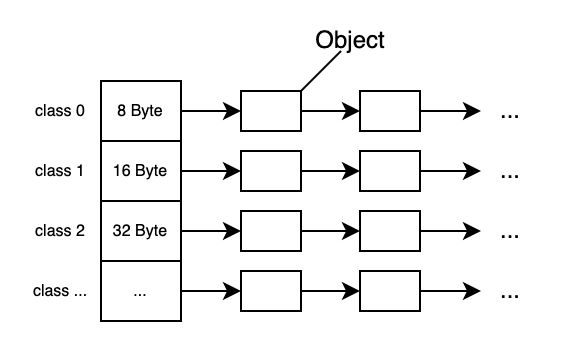

The diagram above was exported from draw.io. Its source (the exported page's mxGraphModel, read from the mxfile embedded in the PNG):
<mxGraphModel dx="649" dy="446" grid="1" gridSize="10" guides="1" tooltips="1" connect="1" arrows="1" fold="1" page="1" pageScale="1" pageWidth="1169" pageHeight="827" math="0" shadow="0">
  <root>
    <mxCell id="0" />
    <mxCell id="1" parent="0" />
    <mxCell id="13TuD1oBscBPadjTfYDi-12" value="" style="edgeStyle=orthogonalEdgeStyle;rounded=0;orthogonalLoop=1;jettySize=auto;html=1;fontSize=8;entryX=0;entryY=0.5;entryDx=0;entryDy=0;" parent="1" source="13TuD1oBscBPadjTfYDi-1" target="13TuD1oBscBPadjTfYDi-9" edge="1">
      <mxGeometry relative="1" as="geometry" />
    </mxCell>
    <mxCell id="13TuD1oBscBPadjTfYDi-1" value="8 Byte" style="rounded=0;whiteSpace=wrap;html=1;fontSize=8;fillColor=none;" parent="1" vertex="1">
      <mxGeometry x="440" y="350" width="40" height="30" as="geometry" />
    </mxCell>
    <mxCell id="13TuD1oBscBPadjTfYDi-2" value="16 Byte" style="rounded=0;whiteSpace=wrap;html=1;fontSize=8;fillColor=none;" parent="1" vertex="1">
      <mxGeometry x="440" y="380" width="40" height="30" as="geometry" />
    </mxCell>
    <mxCell id="13TuD1oBscBPadjTfYDi-3" value="32 Byte" style="rounded=0;whiteSpace=wrap;html=1;fontSize=8;fillColor=none;" parent="1" vertex="1">
      <mxGeometry x="440" y="410" width="40" height="30" as="geometry" />
    </mxCell>
    <mxCell id="13TuD1oBscBPadjTfYDi-4" value="..." style="rounded=0;whiteSpace=wrap;html=1;fontSize=8;fillColor=none;" parent="1" vertex="1">
      <mxGeometry x="440" y="440" width="40" height="30" as="geometry" />
    </mxCell>
    <mxCell id="13TuD1oBscBPadjTfYDi-5" value="class 0" style="text;html=1;strokeColor=none;fillColor=none;align=center;verticalAlign=middle;whiteSpace=wrap;rounded=0;fontSize=8;" parent="1" vertex="1">
      <mxGeometry x="400" y="350" width="40" height="30" as="geometry" />
    </mxCell>
    <mxCell id="13TuD1oBscBPadjTfYDi-6" value="class 1" style="text;html=1;strokeColor=none;fillColor=none;align=center;verticalAlign=middle;whiteSpace=wrap;rounded=0;fontSize=8;" parent="1" vertex="1">
      <mxGeometry x="400" y="380" width="40" height="30" as="geometry" />
    </mxCell>
    <mxCell id="13TuD1oBscBPadjTfYDi-7" value="class 2" style="text;html=1;strokeColor=none;fillColor=none;align=center;verticalAlign=middle;whiteSpace=wrap;rounded=0;fontSize=8;" parent="1" vertex="1">
      <mxGeometry x="400" y="410" width="40" height="30" as="geometry" />
    </mxCell>
    <mxCell id="13TuD1oBscBPadjTfYDi-8" value="class ..." style="text;html=1;strokeColor=none;fillColor=none;align=center;verticalAlign=middle;whiteSpace=wrap;rounded=0;fontSize=8;" parent="1" vertex="1">
      <mxGeometry x="400" y="440" width="40" height="30" as="geometry" />
    </mxCell>
    <mxCell id="13TuD1oBscBPadjTfYDi-13" value="" style="edgeStyle=orthogonalEdgeStyle;rounded=0;orthogonalLoop=1;jettySize=auto;html=1;fontSize=8;" parent="1" source="13TuD1oBscBPadjTfYDi-9" target="13TuD1oBscBPadjTfYDi-10" edge="1">
      <mxGeometry relative="1" as="geometry" />
    </mxCell>
    <mxCell id="13TuD1oBscBPadjTfYDi-9" value="" style="rounded=0;whiteSpace=wrap;html=1;fontSize=8;fillColor=none;" parent="1" vertex="1">
      <mxGeometry x="510" y="355" width="30" height="20" as="geometry" />
    </mxCell>
    <mxCell id="13TuD1oBscBPadjTfYDi-10" value="" style="rounded=0;whiteSpace=wrap;html=1;fontSize=8;fillColor=none;" parent="1" vertex="1">
      <mxGeometry x="569.5" y="355" width="30" height="20" as="geometry" />
    </mxCell>
    <mxCell id="13TuD1oBscBPadjTfYDi-11" value="" style="endArrow=classic;html=1;rounded=0;fontSize=8;exitX=1;exitY=0.5;exitDx=0;exitDy=0;" parent="1" source="13TuD1oBscBPadjTfYDi-10" edge="1">
      <mxGeometry width="50" height="50" relative="1" as="geometry">
        <mxPoint x="599.5" y="360" as="sourcePoint" />
        <mxPoint x="630" y="365" as="targetPoint" />
      </mxGeometry>
    </mxCell>
    <mxCell id="13TuD1oBscBPadjTfYDi-15" value="..." style="text;html=1;strokeColor=none;fillColor=none;align=center;verticalAlign=middle;whiteSpace=wrap;rounded=0;fontSize=12;" parent="1" vertex="1">
      <mxGeometry x="630" y="350" width="30" height="30" as="geometry" />
    </mxCell>
    <mxCell id="13TuD1oBscBPadjTfYDi-28" value="" style="edgeStyle=orthogonalEdgeStyle;rounded=0;orthogonalLoop=1;jettySize=auto;html=1;fontSize=8;entryX=0;entryY=0.5;entryDx=0;entryDy=0;" parent="1" target="13TuD1oBscBPadjTfYDi-30" edge="1">
      <mxGeometry relative="1" as="geometry">
        <mxPoint x="480" y="395" as="sourcePoint" />
      </mxGeometry>
    </mxCell>
    <mxCell id="13TuD1oBscBPadjTfYDi-29" value="" style="edgeStyle=orthogonalEdgeStyle;rounded=0;orthogonalLoop=1;jettySize=auto;html=1;fontSize=8;" parent="1" source="13TuD1oBscBPadjTfYDi-30" target="13TuD1oBscBPadjTfYDi-31" edge="1">
      <mxGeometry relative="1" as="geometry" />
    </mxCell>
    <mxCell id="13TuD1oBscBPadjTfYDi-30" value="" style="rounded=0;whiteSpace=wrap;html=1;fontSize=8;fillColor=none;" parent="1" vertex="1">
      <mxGeometry x="510" y="385" width="30" height="20" as="geometry" />
    </mxCell>
    <mxCell id="13TuD1oBscBPadjTfYDi-31" value="" style="rounded=0;whiteSpace=wrap;html=1;fontSize=8;fillColor=none;" parent="1" vertex="1">
      <mxGeometry x="569.5" y="385" width="30" height="20" as="geometry" />
    </mxCell>
    <mxCell id="13TuD1oBscBPadjTfYDi-32" value="" style="endArrow=classic;html=1;rounded=0;fontSize=8;exitX=1;exitY=0.5;exitDx=0;exitDy=0;" parent="1" source="13TuD1oBscBPadjTfYDi-31" edge="1">
      <mxGeometry width="50" height="50" relative="1" as="geometry">
        <mxPoint x="599.5" y="390" as="sourcePoint" />
        <mxPoint x="630" y="395" as="targetPoint" />
      </mxGeometry>
    </mxCell>
    <mxCell id="13TuD1oBscBPadjTfYDi-33" value="..." style="text;html=1;strokeColor=none;fillColor=none;align=center;verticalAlign=middle;whiteSpace=wrap;rounded=0;fontSize=12;" parent="1" vertex="1">
      <mxGeometry x="630" y="380" width="30" height="30" as="geometry" />
    </mxCell>
    <mxCell id="13TuD1oBscBPadjTfYDi-34" value="" style="edgeStyle=orthogonalEdgeStyle;rounded=0;orthogonalLoop=1;jettySize=auto;html=1;fontSize=8;entryX=0;entryY=0.5;entryDx=0;entryDy=0;" parent="1" target="13TuD1oBscBPadjTfYDi-36" edge="1">
      <mxGeometry relative="1" as="geometry">
        <mxPoint x="480" y="425" as="sourcePoint" />
      </mxGeometry>
    </mxCell>
    <mxCell id="13TuD1oBscBPadjTfYDi-35" value="" style="edgeStyle=orthogonalEdgeStyle;rounded=0;orthogonalLoop=1;jettySize=auto;html=1;fontSize=8;" parent="1" source="13TuD1oBscBPadjTfYDi-36" target="13TuD1oBscBPadjTfYDi-37" edge="1">
      <mxGeometry relative="1" as="geometry" />
    </mxCell>
    <mxCell id="13TuD1oBscBPadjTfYDi-36" value="" style="rounded=0;whiteSpace=wrap;html=1;fontSize=8;fillColor=none;" parent="1" vertex="1">
      <mxGeometry x="510" y="415" width="30" height="20" as="geometry" />
    </mxCell>
    <mxCell id="13TuD1oBscBPadjTfYDi-37" value="" style="rounded=0;whiteSpace=wrap;html=1;fontSize=8;fillColor=none;" parent="1" vertex="1">
      <mxGeometry x="569.5" y="415" width="30" height="20" as="geometry" />
    </mxCell>
    <mxCell id="13TuD1oBscBPadjTfYDi-38" value="" style="endArrow=classic;html=1;rounded=0;fontSize=8;exitX=1;exitY=0.5;exitDx=0;exitDy=0;" parent="1" source="13TuD1oBscBPadjTfYDi-37" edge="1">
      <mxGeometry width="50" height="50" relative="1" as="geometry">
        <mxPoint x="599.5" y="420" as="sourcePoint" />
        <mxPoint x="630" y="425" as="targetPoint" />
      </mxGeometry>
    </mxCell>
    <mxCell id="13TuD1oBscBPadjTfYDi-39" value="..." style="text;html=1;strokeColor=none;fillColor=none;align=center;verticalAlign=middle;whiteSpace=wrap;rounded=0;fontSize=12;" parent="1" vertex="1">
      <mxGeometry x="630" y="410" width="30" height="30" as="geometry" />
    </mxCell>
    <mxCell id="13TuD1oBscBPadjTfYDi-40" value="" style="edgeStyle=orthogonalEdgeStyle;rounded=0;orthogonalLoop=1;jettySize=auto;html=1;fontSize=8;entryX=0;entryY=0.5;entryDx=0;entryDy=0;" parent="1" target="13TuD1oBscBPadjTfYDi-42" edge="1">
      <mxGeometry relative="1" as="geometry">
        <mxPoint x="480" y="455" as="sourcePoint" />
      </mxGeometry>
    </mxCell>
    <mxCell id="13TuD1oBscBPadjTfYDi-41" value="" style="edgeStyle=orthogonalEdgeStyle;rounded=0;orthogonalLoop=1;jettySize=auto;html=1;fontSize=8;" parent="1" source="13TuD1oBscBPadjTfYDi-42" target="13TuD1oBscBPadjTfYDi-43" edge="1">
      <mxGeometry relative="1" as="geometry" />
    </mxCell>
    <mxCell id="13TuD1oBscBPadjTfYDi-42" value="" style="rounded=0;whiteSpace=wrap;html=1;fontSize=8;fillColor=none;" parent="1" vertex="1">
      <mxGeometry x="510" y="445" width="30" height="20" as="geometry" />
    </mxCell>
    <mxCell id="13TuD1oBscBPadjTfYDi-43" value="" style="rounded=0;whiteSpace=wrap;html=1;fontSize=8;fillColor=none;" parent="1" vertex="1">
      <mxGeometry x="569.5" y="445" width="30" height="20" as="geometry" />
    </mxCell>
    <mxCell id="13TuD1oBscBPadjTfYDi-44" value="" style="endArrow=classic;html=1;rounded=0;fontSize=8;exitX=1;exitY=0.5;exitDx=0;exitDy=0;" parent="1" source="13TuD1oBscBPadjTfYDi-43" edge="1">
      <mxGeometry width="50" height="50" relative="1" as="geometry">
        <mxPoint x="599.5" y="450" as="sourcePoint" />
        <mxPoint x="630" y="455" as="targetPoint" />
      </mxGeometry>
    </mxCell>
    <mxCell id="13TuD1oBscBPadjTfYDi-45" value="..." style="text;html=1;strokeColor=none;fillColor=none;align=center;verticalAlign=middle;whiteSpace=wrap;rounded=0;fontSize=12;" parent="1" vertex="1">
      <mxGeometry x="630" y="440" width="30" height="30" as="geometry" />
    </mxCell>
    <mxCell id="3vlTg8UQBJYPJ98CYlG7-1" value="" style="endArrow=none;html=1;rounded=0;fontSize=12;" edge="1" parent="1">
      <mxGeometry width="50" height="50" relative="1" as="geometry">
        <mxPoint x="540" y="355" as="sourcePoint" />
        <mxPoint x="560" y="335" as="targetPoint" />
      </mxGeometry>
    </mxCell>
    <mxCell id="3vlTg8UQBJYPJ98CYlG7-2" value="Object" style="text;html=1;strokeColor=none;fillColor=none;align=center;verticalAlign=middle;whiteSpace=wrap;rounded=0;fontSize=12;" vertex="1" parent="1">
      <mxGeometry x="540" y="320" width="50" height="20" as="geometry" />
    </mxCell>
  </root>
</mxGraphModel>